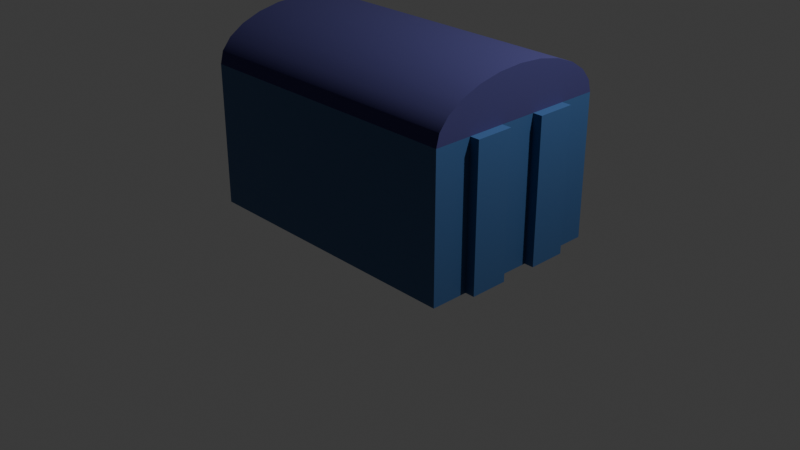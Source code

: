 # Source: Dumpster.blend  (saved by Blender 4.0.36; exported with 4.5.12 LTS)
import bpy
from mathutils import Matrix  # noqa: F401  (used for matrix-valued properties, if any)

bpy.ops.wm.read_factory_settings(use_empty=True)
scene = bpy.context.scene
scene.name = 'Scene'

# ---- collections
col_collection = bpy.data.collections.new('Collection'); scene.collection.children.link(col_collection)

# ---- materials (node trees are filled in below, after node groups)
mat_body = bpy.data.materials.new('Body')
mat_body.use_transparent_shadow = False
mat_lid = bpy.data.materials.new('Lid')
mat_lid.use_transparent_shadow = False

# ---- node groups
ng_auto_smooth = bpy.data.node_groups.new('Auto Smooth', 'GeometryNodeTree')
_s = ng_auto_smooth.interface.new_socket(name='Geometry', in_out='OUTPUT', socket_type='NodeSocketGeometry')
_s = ng_auto_smooth.interface.new_socket(name='Geometry', in_out='INPUT', socket_type='NodeSocketGeometry')
_s = ng_auto_smooth.interface.new_socket(name='Angle', in_out='INPUT', socket_type='NodeSocketFloat')
_s.subtype = 'ANGLE'
_s.min_value = 0.0
_s.max_value = 3.142
ng_auto_smooth.is_modifier = True
_N = ng_auto_smooth.nodes; _L = ng_auto_smooth.links
n0 = _N.new('NodeGroupOutput'); n0.name = 'Group Output'; n0.location = (480, -100)
n1 = _N.new('NodeGroupInput'); n1.name = 'Group Input'; n1.location = (-420, -300)
n2 = _N.new('NodeGroupInput'); n2.name = 'Group Input.001'; n2.location = (-60, -100)
n3 = _N.new('GeometryNodeSetShadeSmooth'); n3.name = 'Set Shade Smooth'; n3.location = (120, -100)
n3.domain = 'EDGE'
n4 = _N.new('GeometryNodeSetShadeSmooth'); n4.name = 'Set Shade Smooth.001'; n4.location = (300, -100)
n5 = _N.new('GeometryNodeInputMeshEdgeAngle'); n5.name = 'Edge Angle'; n5.location = (-420, -220)
n6 = _N.new('GeometryNodeInputEdgeSmooth'); n6.name = 'Is Edge Smooth'; n6.location = (-60, -160)
n7 = _N.new('GeometryNodeInputShadeSmooth'); n7.name = 'Is Face Smooth'; n7.location = (-240, -340)
n8 = _N.new('FunctionNodeBooleanMath'); n8.name = 'Boolean Math'; n8.location = (-60, -220)
n9 = _N.new('FunctionNodeCompare'); n9.name = 'Compare'; n9.location = (-240, -180)
n9.operation = 'LESS_EQUAL'
_L.new(n5.outputs[0], n9.inputs[0])
_L.new(n4.outputs[0], n0.inputs[0])
_L.new(n1.outputs[1], n9.inputs[1])
_L.new(n9.outputs[0], n8.inputs[0])
_L.new(n7.outputs[0], n8.inputs[1])
_L.new(n2.outputs[0], n3.inputs[0])
_L.new(n6.outputs[0], n3.inputs[1])
_L.new(n3.outputs[0], n4.inputs[0])
_L.new(n8.outputs[0], n3.inputs[2])
n0.is_active_output = True

# ---- material node trees
mat_body.use_nodes = True; mat_body.node_tree.nodes.clear()
_N = mat_body.node_tree.nodes; _L = mat_body.node_tree.links
n0 = _N.new('ShaderNodeBsdfPrincipled'); n0.name = 'Principled BSDF'; n0.location = (10, 300)
n0.inputs[0].default_value = (0.04232, 0.1095, 0.2622, 1.0)
n0.inputs[3].default_value = 1.45
n1 = _N.new('ShaderNodeOutputMaterial'); n1.name = 'Material Output'; n1.location = (300, 300)
_L.new(n0.outputs[0], n1.inputs[0])
n1.is_active_output = True
mat_lid.use_nodes = True; mat_lid.node_tree.nodes.clear()
_N = mat_lid.node_tree.nodes; _L = mat_lid.node_tree.links
n0 = _N.new('ShaderNodeBsdfPrincipled'); n0.name = 'Principled BSDF'; n0.location = (10, 300)
n0.inputs[0].default_value = (0.07037, 0.06662, 0.2158, 1.0)
n0.inputs[1].default_value = 0.5
n0.inputs[2].default_value = 1.0
n0.inputs[3].default_value = 1.45
n1 = _N.new('ShaderNodeOutputMaterial'); n1.name = 'Material Output'; n1.location = (300, 300)
_L.new(n0.outputs[0], n1.inputs[0])
n1.is_active_output = True

# ---- world
world_world = bpy.data.worlds.new('World'); scene.world = world_world
world_world.use_nodes = True; world_world.node_tree.nodes.clear()
_N = world_world.node_tree.nodes; _L = world_world.node_tree.links
n0 = _N.new('ShaderNodeOutputWorld'); n0.name = 'World Output'; n0.location = (300, 300)
n1 = _N.new('ShaderNodeBackground'); n1.name = 'Background'; n1.location = (10, 300)
n1.inputs[0].default_value = (0.05088, 0.05088, 0.05088, 1.0)
_L.new(n1.outputs[0], n0.inputs[0])
n0.is_active_output = True
world_world.color = (0.05088, 0.05088, 0.05088)
world_world.use_sun_shadow = False
world_world.sun_shadow_jitter_overblur = 0.0

# ---- cameras
cam_camera = bpy.data.cameras.new('Camera')
cam_camera.clip_end = 100.0
cam_camera.ortho_scale = 7.314

# ---- lights
light_light = bpy.data.lights.new('Light', 'POINT')
light_light.transmission_factor = 0.0
light_light.use_soft_falloff = False
light_light.energy = 1000.0
light_light.shadow_soft_size = 0.1
light_light.shadow_maximum_resolution = 0.006
light_light.use_absolute_resolution = True

# ---- meshes
me_cube_001 = bpy.data.meshes.new('Cube.001')
me_cube_001.from_pydata([(0.0, -1.0, 0.0), (0.0, -1.0, 1.5), (0.0, 1.0, 0.0), (0.0, 1.0, 1.5), (1.5, -1.0, 0.0), (1.5, -1.0, 1.5), (1.5, 1.0, 0.0), (1.5, 1.0, 1.5), (0.0, 0.6, 0.0), (0.0, 0.2, 0.0), (0.0, -0.2, 0.0), (0.0, -0.6, 0.0), (1.5, -0.6, 0.0), (1.5, -0.2, 0.0), (1.5, 0.2, 0.0), (1.5, 0.6, 0.0), (1.5, 0.6, 1.5), (1.5, 0.2, 1.5), (1.5, -0.2, 1.5), (1.5, -0.6, 1.5), (1.6, -0.6, 0.0), (1.6, -0.2, 0.0), (1.6, 0.2, 0.0), (1.6, 0.6, 0.0), (1.6, 0.6, 1.5), (1.6, 0.2, 1.5), (1.6, -0.2, 1.5), (1.6, -0.6, 1.5), (-7.566e-18, -0.9659, 1.629), (1.5, -0.9659, 1.629), (-2.975e-17, -0.866, 1.75), (1.5, -0.866, 1.75), (-6.504e-17, -0.7071, 1.854), (1.5, -0.7071, 1.854), (-1.11e-16, -0.5, 1.933), (1.5, -0.5, 1.933), (-1.646e-16, -0.2588, 1.983), (1.5, -0.2588, 1.983), (-2.22e-16, -2.98e-08, 2.0), (1.5, -2.98e-08, 2.0), (-2.795e-16, 0.2588, 1.983), (1.5, 0.2588, 1.983), (-3.331e-16, 0.5, 1.933), (1.5, 0.5, 1.933), (-3.791e-16, 0.7071, 1.854), (1.5, 0.7071, 1.854), (-4.143e-16, 0.866, 1.75), (1.5, 0.866, 1.75), (-4.365e-16, 0.9659, 1.629), (1.5, 0.9659, 1.629), (-4.441e-16, 1.0, 1.5), (1.5, 1.0, 1.5)], [], [(2, 3, 7, 6), (12, 19, 5, 4), (4, 5, 1, 0), (11, 12, 4, 0), (2, 6, 15, 8), (8, 15, 14, 9), (9, 14, 13, 10), (10, 13, 12, 11), (6, 7, 16, 15), (18, 19, 27, 26), (14, 17, 18, 13), (13, 18, 26, 21), (23, 24, 25, 22), (21, 26, 27, 20), (15, 16, 24, 23), (16, 17, 25, 24), (14, 15, 23, 22), (12, 13, 21, 20), (19, 12, 20, 27), (17, 14, 22, 25), (5, 29, 28, 1), (29, 31, 30, 28), (31, 33, 32, 30), (33, 35, 34, 32), (35, 37, 36, 34), (37, 39, 38, 36), (39, 41, 40, 38), (41, 43, 42, 40), (43, 45, 44, 42), (45, 47, 46, 44), (47, 49, 48, 46), (49, 51, 50, 48), (29, 5, 51, 49, 47, 45, 43, 41, 39, 37, 35, 33, 31)])
me_cube_001.polygons.foreach_set('use_smooth', [0, 0, 0, 0, 0, 0, 0, 0, 0, 0, 0, 0, 0, 0, 0, 0, 0, 0, 0, 0, 1, 1, 1, 1, 1, 1, 1, 1, 1, 1, 1, 1, 0])
me_cube_001.polygons.foreach_set('material_index', [0, 0, 0, 0, 0, 0, 0, 0, 0, 0, 0, 0, 0, 0, 0, 0, 0, 0, 0, 0, 1, 1, 1, 1, 1, 1, 1, 1, 1, 1, 1, 1, 1])
_uv = me_cube_001.uv_layers.new(name='UVMap')
_uv.uv.foreach_set('vector', [0.375, 0.25, 0.625, 0.25, 0.625, 0.5, 0.375, 0.5, 0.375, 0.7, 0.625, 0.7, 0.625, 0.75, 0.375, 0.75, 0.375, 0.75, 0.625, 0.75, 0.625, 1.0, 0.375, 1.0, 0.125, 0.7, 0.375, 0.7, 0.375, 0.75, 0.125, 0.75, 0.125, 0.5, 0.375, 0.5, 0.375, 0.55, 0.125, 0.55, 0.125, 0.55, 0.375, 0.55, 0.375, 0.6, 0.125, 0.6, 0.125, 0.6, 0.375, 0.6, 0.375, 0.65, 0.125, 0.65, 0.125, 0.65, 0.375, 0.65, 0.375, 0.7, 0.125, 0.7, 0.375, 0.5, 0.625, 0.5, 0.625, 0.55, 0.375, 0.55, 0.625, 0.65, 0.625, 0.7, 0.625, 0.7, 0.625, 0.65, 0.375, 0.6, 0.625, 0.6, 0.625, 0.65, 0.375, 0.65, 0.375, 0.65, 0.625, 0.65, 0.625, 0.65, 0.375, 0.65, 0.375, 0.55, 0.625, 0.55, 0.625, 0.6, 0.375, 0.6, 0.375, 0.65, 0.625, 0.65, 0.625, 0.7, 0.375, 0.7, 0.375, 0.55, 0.625, 0.55, 0.625, 0.55, 0.375, 0.55, 0.625, 0.55, 0.625, 0.6, 0.625, 0.6, 0.625, 0.55, 0.375, 0.6, 0.375, 0.55, 0.375, 0.55, 0.375, 0.6, 0.375, 0.7, 0.375, 0.65, 0.375, 0.65, 0.375, 0.7, 0.625, 0.7, 0.375, 0.7, 0.375, 0.7, 0.625, 0.7, 0.625, 0.6, 0.375, 0.6, 0.375, 0.6, 0.625, 0.6, 0.625, 0.75, 0.625, 0.75, 0.625, 1.0, 0.625, 1.0, 0.625, 0.75, 0.625, 0.75, 0.625, 1.0, 0.625, 1.0, 0.625, 0.75, 0.625, 0.75, 0.625, 1.0, 0.625, 1.0, 0.625, 0.75, 0.625, 0.75, 0.625, 1.0, 0.625, 1.0, 0.625, 0.75, 0.625, 0.75, 0.625, 1.0, 0.625, 1.0, 0.625, 0.75, 0.625, 0.75, 0.625, 1.0, 0.625, 1.0, 0.625, 0.75, 0.625, 0.75, 0.625, 1.0, 0.625, 1.0, 0.625, 0.75, 0.625, 0.75, 0.625, 1.0, 0.625, 1.0, 0.625, 0.75, 0.625, 0.75, 0.625, 1.0, 0.625, 1.0, 0.625, 0.75, 0.625, 0.75, 0.625, 1.0, 0.625, 1.0, 0.625, 0.75, 0.625, 0.75, 0.625, 1.0, 0.625, 1.0, 0.625, 0.75, 0.625, 0.75, 0.625, 1.0, 0.625, 1.0, 0.625, 0.75, 0.625, 0.75, 0.625, 0.75, 0.625, 0.75, 0.625, 0.75, 0.625, 0.75, 0.625, 0.75, 0.625, 0.75, 0.625, 0.75, 0.625, 0.75, 0.625, 0.75, 0.625, 0.75, 0.625, 0.75])
me_cube_001.materials.append(mat_body)
me_cube_001.materials.append(mat_lid)
me_cube_001.update()

# ---- objects
ob_light = bpy.data.objects.new('Light', light_light)
ob_camera = bpy.data.objects.new('Camera', cam_camera)
ob_cube = bpy.data.objects.new('Cube', me_cube_001)

# ---- transforms, parenting, visibility, modifiers, constraints
ob_light.location = (4.076, 1.005, 5.904)
ob_light.rotation_euler = (0.6503, 0.05522, 1.866)
ob_light.lock_rotations_4d = False
ob_light.empty_display_type = 'ARROWS'
ob_light.color = (0.0, 0.0, 0.0, 0.0)
ob_light.lineart.crease_threshold = 0.0
ob_camera.location = (7.359, -6.926, 4.958)
ob_camera.rotation_euler = (1.109, 0.0, 0.8149)
ob_camera.lock_rotations_4d = False
ob_camera.empty_display_type = 'ARROWS'
ob_camera.color = (0.0, 0.0, 0.0, 0.0)
ob_camera.display_type = 'WIRE'
ob_camera.lineart.crease_threshold = 0.0
ob_cube.location = (0.0, 0.0, 0.0)
_m = ob_cube.modifiers.new('Mirror', 'MIRROR')
_m = ob_cube.modifiers.new('Auto Smooth', 'NODES')
_m.node_group = ng_auto_smooth
_gi = [s.identifier for s in ng_auto_smooth.interface.items_tree if s.item_type == 'SOCKET' and s.in_out == 'INPUT']
_m[_gi[1]] = 0.5236  # Angle

# ---- collection membership
col_collection.objects.link(ob_light)
col_collection.objects.link(ob_camera)
col_collection.objects.link(ob_cube)

# ---- scene / render settings (as saved in the file)
scene.camera = ob_camera
scene.frame_start = 1; scene.frame_end = 250; scene.frame_set(2)
scene.render.engine = 'BLENDER_EEVEE_NEXT'
scene.cycles.sampling_pattern = 'TABULATED_SOBOL'
bpy.context.view_layer.update()
